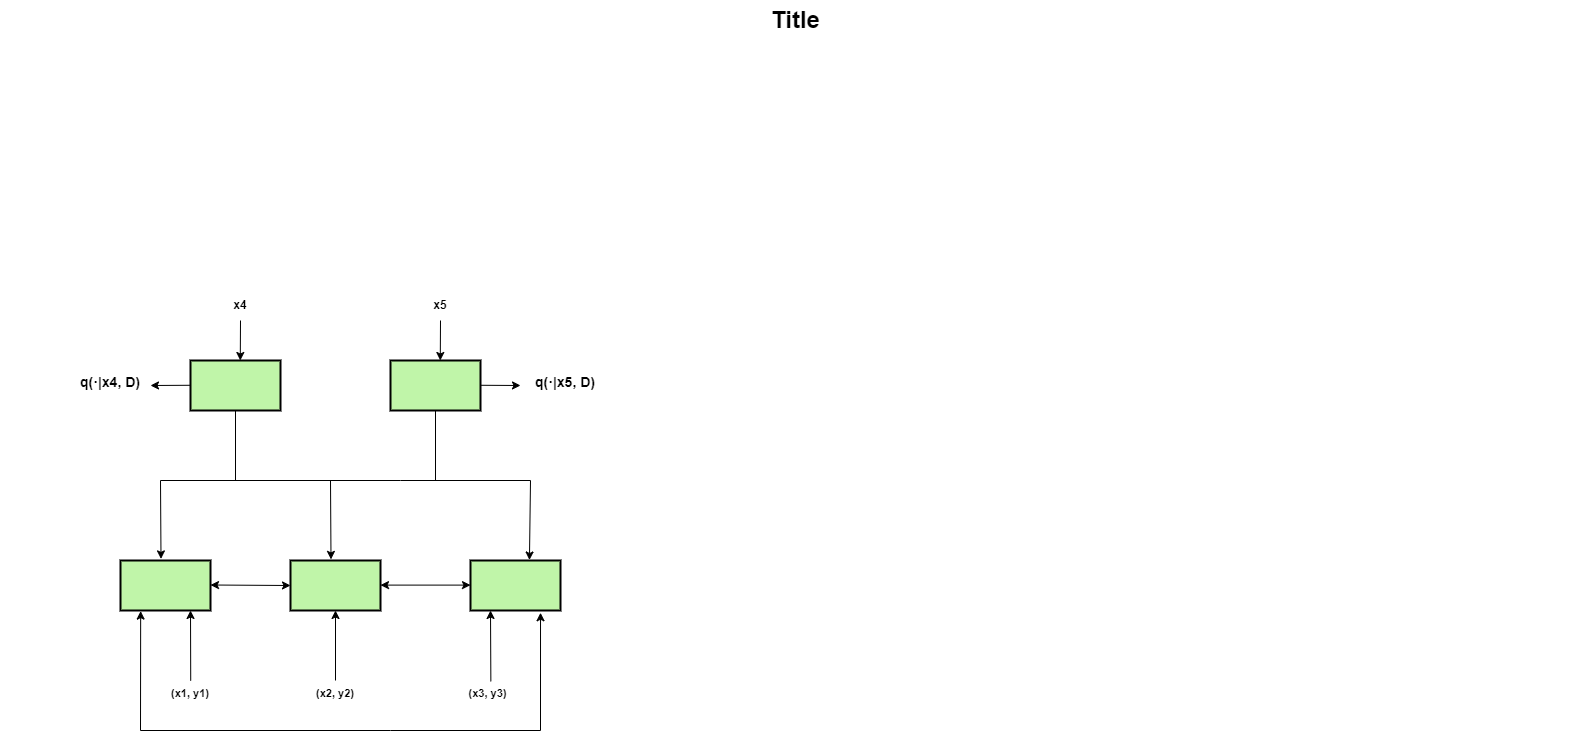

The diagram above was exported from draw.io. Its source (the exported page's mxGraphModel, read from the mxfile embedded in the PNG):
<mxGraphModel dx="1615" dy="888" grid="1" gridSize="10" guides="1" tooltips="1" connect="1" arrows="1" fold="1" page="1" pageScale="1.5" pageWidth="1169" pageHeight="826" background="none" math="0" shadow="0">
  <root>
    <mxCell id="0" style=";html=1;" />
    <mxCell id="1" style=";html=1;" parent="0" />
    <mxCell id="10b056a9c633e61c-4" value="Message Endpoint" style="strokeWidth=2;dashed=0;align=center;shape=rect;verticalLabelPosition=bottom;verticalAlign=top;fillColor=#c0f5a9;fontFamily=Times New Roman;fontColor=none;noLabel=1;" parent="1" vertex="1">
      <mxGeometry x="200" y="600" width="90" height="50" as="geometry" />
    </mxCell>
    <mxCell id="10b056a9c633e61c-30" value="Title" style="text;strokeColor=none;fillColor=none;html=1;fontSize=24;fontStyle=1;verticalAlign=middle;align=center;" parent="1" vertex="1">
      <mxGeometry x="80" y="40" width="1590" height="40" as="geometry" />
    </mxCell>
    <mxCell id="hm6KG11n3zbNP5uTMKHC-2" value="" style="endArrow=classic;startArrow=classic;html=1;rounded=0;entryX=0;entryY=0.5;entryDx=0;entryDy=0;" edge="1" parent="1" target="hm6KG11n3zbNP5uTMKHC-9">
      <mxGeometry width="50" height="50" relative="1" as="geometry">
        <mxPoint x="290" y="624.5" as="sourcePoint" />
        <mxPoint x="370" y="620" as="targetPoint" />
      </mxGeometry>
    </mxCell>
    <mxCell id="hm6KG11n3zbNP5uTMKHC-3" value="" style="endArrow=classic;startArrow=classic;html=1;rounded=0;entryX=0;entryY=0.5;entryDx=0;entryDy=0;" edge="1" parent="1">
      <mxGeometry width="50" height="50" relative="1" as="geometry">
        <mxPoint x="460" y="624.6" as="sourcePoint" />
        <mxPoint x="550" y="624.6" as="targetPoint" />
      </mxGeometry>
    </mxCell>
    <mxCell id="hm6KG11n3zbNP5uTMKHC-5" value="" style="endArrow=classic;startArrow=classic;html=1;rounded=0;exitX=0.224;exitY=1.012;exitDx=0;exitDy=0;exitPerimeter=0;entryX=0.778;entryY=1.045;entryDx=0;entryDy=0;entryPerimeter=0;" edge="1" parent="1" source="10b056a9c633e61c-4" target="hm6KG11n3zbNP5uTMKHC-30">
      <mxGeometry width="50" height="50" relative="1" as="geometry">
        <mxPoint x="200" y="680" as="sourcePoint" />
        <mxPoint x="620" y="660" as="targetPoint" />
        <Array as="points">
          <mxPoint x="220" y="770" />
          <mxPoint x="470" y="770" />
          <mxPoint x="620" y="770" />
        </Array>
      </mxGeometry>
    </mxCell>
    <mxCell id="hm6KG11n3zbNP5uTMKHC-8" value="(x1, y1)" style="text;whiteSpace=wrap;html=1;align=center;fontStyle=1;fontSize=11;" vertex="1" parent="1">
      <mxGeometry x="225" y="720" width="90" height="40" as="geometry" />
    </mxCell>
    <mxCell id="hm6KG11n3zbNP5uTMKHC-9" value="Message Endpoint" style="strokeWidth=2;dashed=0;align=center;shape=rect;verticalLabelPosition=bottom;verticalAlign=top;fillColor=#c0f5a9;fontFamily=Times New Roman;fontColor=none;noLabel=1;" vertex="1" parent="1">
      <mxGeometry x="370" y="600" width="90" height="50" as="geometry" />
    </mxCell>
    <mxCell id="hm6KG11n3zbNP5uTMKHC-12" value="(x3, y3)" style="text;whiteSpace=wrap;html=1;align=center;fontStyle=1;fontSize=11;" vertex="1" parent="1">
      <mxGeometry x="540" y="720" width="55" height="20" as="geometry" />
    </mxCell>
    <mxCell id="hm6KG11n3zbNP5uTMKHC-13" value="(x2, y2)" style="text;whiteSpace=wrap;html=1;align=center;fontStyle=1;fontSize=11;" vertex="1" parent="1">
      <mxGeometry x="385" y="720" width="60" height="27.5" as="geometry" />
    </mxCell>
    <mxCell id="hm6KG11n3zbNP5uTMKHC-14" value="" style="endArrow=classic;html=1;rounded=0;entryX=0.442;entryY=0.996;entryDx=0;entryDy=0;entryPerimeter=0;" edge="1" parent="1">
      <mxGeometry width="50" height="50" relative="1" as="geometry">
        <mxPoint x="270.22" y="720.2" as="sourcePoint" />
        <mxPoint x="270" y="650.0000000000001" as="targetPoint" />
      </mxGeometry>
    </mxCell>
    <mxCell id="hm6KG11n3zbNP5uTMKHC-15" value="" style="endArrow=classic;html=1;rounded=0;entryX=0.5;entryY=1;entryDx=0;entryDy=0;" edge="1" parent="1" target="hm6KG11n3zbNP5uTMKHC-9">
      <mxGeometry width="50" height="50" relative="1" as="geometry">
        <mxPoint x="415" y="720" as="sourcePoint" />
        <mxPoint x="500" y="720" as="targetPoint" />
      </mxGeometry>
    </mxCell>
    <mxCell id="hm6KG11n3zbNP5uTMKHC-17" value="" style="endArrow=classic;html=1;rounded=0;entryX=0.5;entryY=1;entryDx=0;entryDy=0;exitX=0.552;exitY=0.045;exitDx=0;exitDy=0;exitPerimeter=0;" edge="1" parent="1" source="hm6KG11n3zbNP5uTMKHC-12">
      <mxGeometry width="50" height="50" relative="1" as="geometry">
        <mxPoint x="570" y="690" as="sourcePoint" />
        <mxPoint x="570" y="650" as="targetPoint" />
      </mxGeometry>
    </mxCell>
    <mxCell id="hm6KG11n3zbNP5uTMKHC-20" value="" style="endArrow=classic;startArrow=classic;html=1;rounded=0;entryX=0.655;entryY=-0.01;entryDx=0;entryDy=0;entryPerimeter=0;exitX=0.45;exitY=-0.032;exitDx=0;exitDy=0;exitPerimeter=0;" edge="1" parent="1" source="10b056a9c633e61c-4" target="hm6KG11n3zbNP5uTMKHC-30">
      <mxGeometry width="50" height="50" relative="1" as="geometry">
        <mxPoint x="240" y="590" as="sourcePoint" />
        <mxPoint x="722.3499999999999" y="589.6399999999999" as="targetPoint" />
        <Array as="points">
          <mxPoint x="240" y="520" />
          <mxPoint x="480" y="520" />
          <mxPoint x="610" y="520" />
        </Array>
      </mxGeometry>
    </mxCell>
    <mxCell id="hm6KG11n3zbNP5uTMKHC-22" value="" style="endArrow=classic;html=1;rounded=0;entryX=0.45;entryY=-0.022;entryDx=0;entryDy=0;entryPerimeter=0;" edge="1" parent="1" target="hm6KG11n3zbNP5uTMKHC-9">
      <mxGeometry width="50" height="50" relative="1" as="geometry">
        <mxPoint x="410" y="520" as="sourcePoint" />
        <mxPoint x="430" y="530" as="targetPoint" />
      </mxGeometry>
    </mxCell>
    <mxCell id="hm6KG11n3zbNP5uTMKHC-26" value="&#10;q(·|x4, D)&#10;&#10;" style="text;whiteSpace=wrap;html=1;align=center;fontStyle=1;fontSize=14;" vertex="1" parent="1">
      <mxGeometry x="140" y="390" width="100" height="60" as="geometry" />
    </mxCell>
    <mxCell id="hm6KG11n3zbNP5uTMKHC-27" value="&#10;q(·|x5, D)&#10;&#10;" style="text;whiteSpace=wrap;html=1;align=center;fontStyle=1;fontSize=14;" vertex="1" parent="1">
      <mxGeometry x="595" y="390" width="100" height="60" as="geometry" />
    </mxCell>
    <mxCell id="hm6KG11n3zbNP5uTMKHC-28" value="" style="endArrow=none;html=1;rounded=0;" edge="1" parent="1">
      <mxGeometry width="50" height="50" relative="1" as="geometry">
        <mxPoint x="315" y="520" as="sourcePoint" />
        <mxPoint x="315" y="450" as="targetPoint" />
      </mxGeometry>
    </mxCell>
    <mxCell id="hm6KG11n3zbNP5uTMKHC-29" value="" style="endArrow=none;html=1;rounded=0;" edge="1" parent="1">
      <mxGeometry width="50" height="50" relative="1" as="geometry">
        <mxPoint x="515" y="520" as="sourcePoint" />
        <mxPoint x="515" y="450" as="targetPoint" />
      </mxGeometry>
    </mxCell>
    <mxCell id="hm6KG11n3zbNP5uTMKHC-30" value="Message Endpoint" style="strokeWidth=2;dashed=0;align=center;shape=rect;verticalLabelPosition=bottom;verticalAlign=top;fillColor=#c0f5a9;fontFamily=Times New Roman;fontColor=none;noLabel=1;" vertex="1" parent="1">
      <mxGeometry x="550" y="600" width="90" height="50" as="geometry" />
    </mxCell>
    <mxCell id="hm6KG11n3zbNP5uTMKHC-32" value="" style="endArrow=classic;html=1;rounded=0;entryX=0.41;entryY=-0.041;entryDx=0;entryDy=0;entryPerimeter=0;" edge="1" parent="1">
      <mxGeometry width="50" height="50" relative="1" as="geometry">
        <mxPoint x="320" y="360" as="sourcePoint" />
        <mxPoint x="319.76999999999975" y="399.99999999999994" as="targetPoint" />
      </mxGeometry>
    </mxCell>
    <mxCell id="hm6KG11n3zbNP5uTMKHC-33" value="" style="endArrow=classic;html=1;rounded=0;entryX=0.41;entryY=-0.041;entryDx=0;entryDy=0;entryPerimeter=0;" edge="1" parent="1">
      <mxGeometry width="50" height="50" relative="1" as="geometry">
        <mxPoint x="520" y="360" as="sourcePoint" />
        <mxPoint x="519.7699999999998" y="399.99999999999994" as="targetPoint" />
      </mxGeometry>
    </mxCell>
    <mxCell id="hm6KG11n3zbNP5uTMKHC-34" value="" style="endArrow=classic;html=1;rounded=0;" edge="1" parent="1">
      <mxGeometry width="50" height="50" relative="1" as="geometry">
        <mxPoint x="270" y="424.77" as="sourcePoint" />
        <mxPoint x="230" y="425" as="targetPoint" />
      </mxGeometry>
    </mxCell>
    <mxCell id="hm6KG11n3zbNP5uTMKHC-37" value="x4" style="text;html=1;align=center;verticalAlign=middle;whiteSpace=wrap;rounded=0;fontSize=12;fontStyle=1" vertex="1" parent="1">
      <mxGeometry x="290" y="330" width="60" height="30" as="geometry" />
    </mxCell>
    <mxCell id="hm6KG11n3zbNP5uTMKHC-39" value="x5" style="text;html=1;align=center;verticalAlign=middle;whiteSpace=wrap;rounded=0;fontSize=12;fontStyle=1" vertex="1" parent="1">
      <mxGeometry x="490" y="330" width="60" height="30" as="geometry" />
    </mxCell>
    <mxCell id="hm6KG11n3zbNP5uTMKHC-40" value="Message Endpoint" style="strokeWidth=2;dashed=0;align=center;shape=rect;verticalLabelPosition=bottom;verticalAlign=top;fillColor=#c0f5a9;fontFamily=Times New Roman;fontColor=none;noLabel=1;" vertex="1" parent="1">
      <mxGeometry x="270" y="400" width="90" height="50" as="geometry" />
    </mxCell>
    <mxCell id="hm6KG11n3zbNP5uTMKHC-41" value="Message Endpoint" style="strokeWidth=2;dashed=0;align=center;shape=rect;verticalLabelPosition=bottom;verticalAlign=top;fillColor=#c0f5a9;fontFamily=Times New Roman;fontColor=none;noLabel=1;" vertex="1" parent="1">
      <mxGeometry x="470" y="400" width="90" height="50" as="geometry" />
    </mxCell>
    <mxCell id="hm6KG11n3zbNP5uTMKHC-43" value="" style="endArrow=classic;html=1;rounded=0;" edge="1" parent="1">
      <mxGeometry width="50" height="50" relative="1" as="geometry">
        <mxPoint x="560" y="424.77" as="sourcePoint" />
        <mxPoint x="600" y="425" as="targetPoint" />
      </mxGeometry>
    </mxCell>
  </root>
</mxGraphModel>